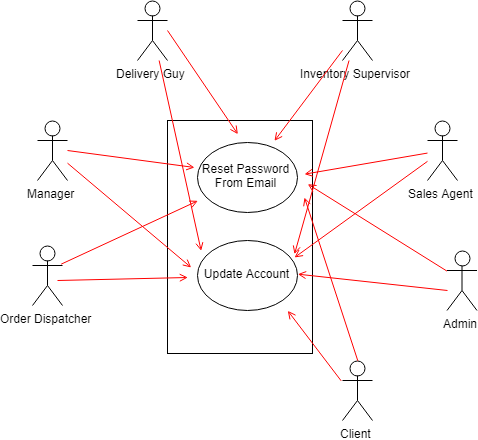

The diagram above was exported from draw.io. Its source (the exported page's mxGraphModel, read from the mxfile embedded in the PNG):
<mxGraphModel dx="3313" dy="2403" grid="1" gridSize="10" guides="1" tooltips="1" connect="1" arrows="1" fold="1" page="1" pageScale="1" pageWidth="1169" pageHeight="826" background="#ffffff" math="0" shadow="0">
  <root>
    <mxCell id="0" />
    <mxCell id="1" parent="0" />
    <mxCell id="2" value="" style="rounded=0;whiteSpace=wrap;html=1;" vertex="1" parent="1">
      <mxGeometry x="290" y="-470" width="145" height="233" as="geometry" />
    </mxCell>
    <mxCell id="3" value="Update Account" style="ellipse;whiteSpace=wrap;html=1;" vertex="1" parent="1">
      <mxGeometry x="320" y="-350" width="100" height="70" as="geometry" />
    </mxCell>
    <mxCell id="4" value="Reset Password From Email" style="ellipse;whiteSpace=wrap;html=1;" vertex="1" parent="1">
      <mxGeometry x="320" y="-448.5" width="100" height="70" as="geometry" />
    </mxCell>
    <mxCell id="5" value="Manager" style="shape=umlActor;verticalLabelPosition=bottom;labelBackgroundColor=#ffffff;verticalAlign=top;html=1;outlineConnect=0;" vertex="1" parent="1">
      <mxGeometry x="160" y="-470" width="30" height="60" as="geometry" />
    </mxCell>
    <mxCell id="6" value="Sales Agent" style="shape=umlActor;verticalLabelPosition=bottom;labelBackgroundColor=#ffffff;verticalAlign=top;html=1;outlineConnect=0;" vertex="1" parent="1">
      <mxGeometry x="550" y="-470" width="30" height="60" as="geometry" />
    </mxCell>
    <mxCell id="7" value="Admin" style="shape=umlActor;verticalLabelPosition=bottom;labelBackgroundColor=#ffffff;verticalAlign=top;html=1;outlineConnect=0;" vertex="1" parent="1">
      <mxGeometry x="569.5" y="-340" width="30" height="60" as="geometry" />
    </mxCell>
    <mxCell id="8" value="Order Dispatcher" style="shape=umlActor;verticalLabelPosition=bottom;labelBackgroundColor=#ffffff;verticalAlign=top;html=1;outlineConnect=0;" vertex="1" parent="1">
      <mxGeometry x="155" y="-345" width="30" height="60" as="geometry" />
    </mxCell>
    <mxCell id="9" value="Client" style="shape=umlActor;verticalLabelPosition=bottom;labelBackgroundColor=#ffffff;verticalAlign=top;html=1;outlineConnect=0;" vertex="1" parent="1">
      <mxGeometry x="465" y="-230" width="30" height="60" as="geometry" />
    </mxCell>
    <mxCell id="10" value="Delivery Guy" style="shape=umlActor;verticalLabelPosition=bottom;labelBackgroundColor=#ffffff;verticalAlign=top;html=1;outlineConnect=0;" vertex="1" parent="1">
      <mxGeometry x="260" y="-590" width="30" height="60" as="geometry" />
    </mxCell>
    <mxCell id="11" value="Inventory Supervisor" style="shape=umlActor;verticalLabelPosition=bottom;labelBackgroundColor=#ffffff;verticalAlign=top;html=1;outlineConnect=0;" vertex="1" parent="1">
      <mxGeometry x="465" y="-590" width="30" height="60" as="geometry" />
    </mxCell>
    <mxCell id="12" value="" style="endArrow=open;strokeColor=#FF0000;endFill=1;rounded=0;entryX=-0.045;entryY=0.372;entryDx=0;entryDy=0;entryPerimeter=0;" edge="1" target="4" parent="1">
      <mxGeometry relative="1" as="geometry">
        <mxPoint x="189.99999999999955" y="-440" as="sourcePoint" />
        <mxPoint x="378.7647058823529" y="-475.41176470588243" as="targetPoint" />
        <Array as="points" />
      </mxGeometry>
    </mxCell>
    <mxCell id="13" value="" style="endArrow=open;strokeColor=#FF0000;endFill=1;rounded=0;entryX=0.389;entryY=-0.095;entryDx=0;entryDy=0;entryPerimeter=0;" edge="1" target="4" parent="1">
      <mxGeometry relative="1" as="geometry">
        <mxPoint x="289.99999999999955" y="-560" as="sourcePoint" />
        <mxPoint x="325.2941176470589" y="-412.7058823529412" as="targetPoint" />
        <Array as="points" />
      </mxGeometry>
    </mxCell>
    <mxCell id="14" value="" style="endArrow=open;strokeColor=#FF0000;endFill=1;rounded=0;entryX=-0.086;entryY=0.517;entryDx=0;entryDy=0;entryPerimeter=0;" edge="1" target="3" parent="1">
      <mxGeometry relative="1" as="geometry">
        <mxPoint x="179.99999999999955" y="-310" as="sourcePoint" />
        <mxPoint x="325.2941176470589" y="-412.7058823529412" as="targetPoint" />
        <Array as="points" />
      </mxGeometry>
    </mxCell>
    <mxCell id="15" value="" style="endArrow=open;strokeColor=#FF0000;endFill=1;rounded=0;entryX=0.018;entryY=0.836;entryDx=0;entryDy=0;entryPerimeter=0;exitX=1;exitY=0.3333333333333333;exitDx=0;exitDy=0;exitPerimeter=0;" edge="1" source="8" target="4" parent="1">
      <mxGeometry relative="1" as="geometry">
        <mxPoint x="190" y="-300" as="sourcePoint" />
        <mxPoint x="321.7647058823529" y="-303.2941176470588" as="targetPoint" />
        <Array as="points" />
      </mxGeometry>
    </mxCell>
    <mxCell id="16" value="" style="endArrow=open;strokeColor=#FF0000;endFill=1;rounded=0;entryX=-0.069;entryY=0.391;entryDx=0;entryDy=0;entryPerimeter=0;" edge="1" source="5" target="3" parent="1">
      <mxGeometry relative="1" as="geometry">
        <mxPoint x="200" y="-430" as="sourcePoint" />
        <mxPoint x="325.2941176470589" y="-412.7058823529412" as="targetPoint" />
        <Array as="points" />
      </mxGeometry>
    </mxCell>
    <mxCell id="17" value="" style="endArrow=open;strokeColor=#FF0000;endFill=1;rounded=0;entryX=0.032;entryY=0.134;entryDx=0;entryDy=0;entryPerimeter=0;" edge="1" source="10" target="3" parent="1">
      <mxGeometry relative="1" as="geometry">
        <mxPoint x="300" y="-550" as="sourcePoint" />
        <mxPoint x="368.82352941176475" y="-445.6470588235293" as="targetPoint" />
        <Array as="points" />
      </mxGeometry>
    </mxCell>
    <mxCell id="18" value="" style="endArrow=open;strokeColor=#FF0000;endFill=1;rounded=0;entryX=0.781;entryY=-0.029;entryDx=0;entryDy=0;entryPerimeter=0;" edge="1" source="11" target="4" parent="1">
      <mxGeometry relative="1" as="geometry">
        <mxPoint x="300" y="-550" as="sourcePoint" />
        <mxPoint x="368.82352941176475" y="-445.6470588235293" as="targetPoint" />
        <Array as="points" />
      </mxGeometry>
    </mxCell>
    <mxCell id="19" value="" style="endArrow=open;strokeColor=#FF0000;endFill=1;rounded=0;entryX=1.084;entryY=0.48;entryDx=0;entryDy=0;entryPerimeter=0;" edge="1" source="6" target="4" parent="1">
      <mxGeometry relative="1" as="geometry">
        <mxPoint x="475" y="-530.1357142857144" as="sourcePoint" />
        <mxPoint x="407.6470588235295" y="-440.9411764705883" as="targetPoint" />
        <Array as="points" />
      </mxGeometry>
    </mxCell>
    <mxCell id="20" value="" style="endArrow=open;strokeColor=#FF0000;endFill=1;rounded=0;entryX=1.09;entryY=0.623;entryDx=0;entryDy=0;entryPerimeter=0;" edge="1" source="7" target="4" parent="1">
      <mxGeometry relative="1" as="geometry">
        <mxPoint x="560" y="-427.1999999999998" as="sourcePoint" />
        <mxPoint x="438.2352941176471" y="-404.47058823529414" as="targetPoint" />
        <Array as="points" />
      </mxGeometry>
    </mxCell>
    <mxCell id="21" value="" style="endArrow=open;strokeColor=#FF0000;endFill=1;rounded=0;entryX=0.888;entryY=0.998;entryDx=0;entryDy=0;entryPerimeter=0;exitX=0;exitY=0.3333333333333333;exitDx=0;exitDy=0;exitPerimeter=0;" edge="1" source="9" target="3" parent="1">
      <mxGeometry relative="1" as="geometry">
        <mxPoint x="471.9411764705883" y="-223.88235294117635" as="sourcePoint" />
        <mxPoint x="409.58823529411757" y="-280.3529411764705" as="targetPoint" />
        <Array as="points" />
      </mxGeometry>
    </mxCell>
    <mxCell id="22" value="" style="endArrow=open;strokeColor=#FF0000;endFill=1;rounded=0;entryX=1.054;entryY=0.784;entryDx=0;entryDy=0;entryPerimeter=0;exitX=0.5;exitY=0;exitDx=0;exitDy=0;exitPerimeter=0;" edge="1" source="9" target="4" parent="1">
      <mxGeometry relative="1" as="geometry">
        <mxPoint x="589.5" y="-299.1940072065238" as="sourcePoint" />
        <mxPoint x="449.41176470588243" y="-385.0588235294117" as="targetPoint" />
        <Array as="points" />
      </mxGeometry>
    </mxCell>
    <mxCell id="23" value="" style="endArrow=open;strokeColor=#FF0000;endFill=1;rounded=0;entryX=1;entryY=0.5;entryDx=0;entryDy=0;" edge="1" target="3" parent="1">
      <mxGeometry relative="1" as="geometry">
        <mxPoint x="569.9999999999995" y="-300" as="sourcePoint" />
        <mxPoint x="439.41176470588243" y="-395.0588235294117" as="targetPoint" />
        <Array as="points" />
      </mxGeometry>
    </mxCell>
    <mxCell id="24" value="" style="endArrow=open;strokeColor=#FF0000;endFill=1;rounded=0;entryX=0.983;entryY=0.265;entryDx=0;entryDy=0;entryPerimeter=0;" edge="1" source="6" target="3" parent="1">
      <mxGeometry relative="1" as="geometry">
        <mxPoint x="560" y="-427.1999999999998" as="sourcePoint" />
        <mxPoint x="438.2352941176471" y="-404.47058823529414" as="targetPoint" />
        <Array as="points" />
      </mxGeometry>
    </mxCell>
    <mxCell id="25" value="" style="endArrow=open;strokeColor=#FF0000;endFill=1;rounded=0;entryX=0.965;entryY=0.201;entryDx=0;entryDy=0;entryPerimeter=0;" edge="1" source="11" target="3" parent="1">
      <mxGeometry relative="1" as="geometry">
        <mxPoint x="475" y="-530.1357142857144" as="sourcePoint" />
        <mxPoint x="407.6470588235295" y="-440.9411764705883" as="targetPoint" />
        <Array as="points" />
      </mxGeometry>
    </mxCell>
  </root>
</mxGraphModel>